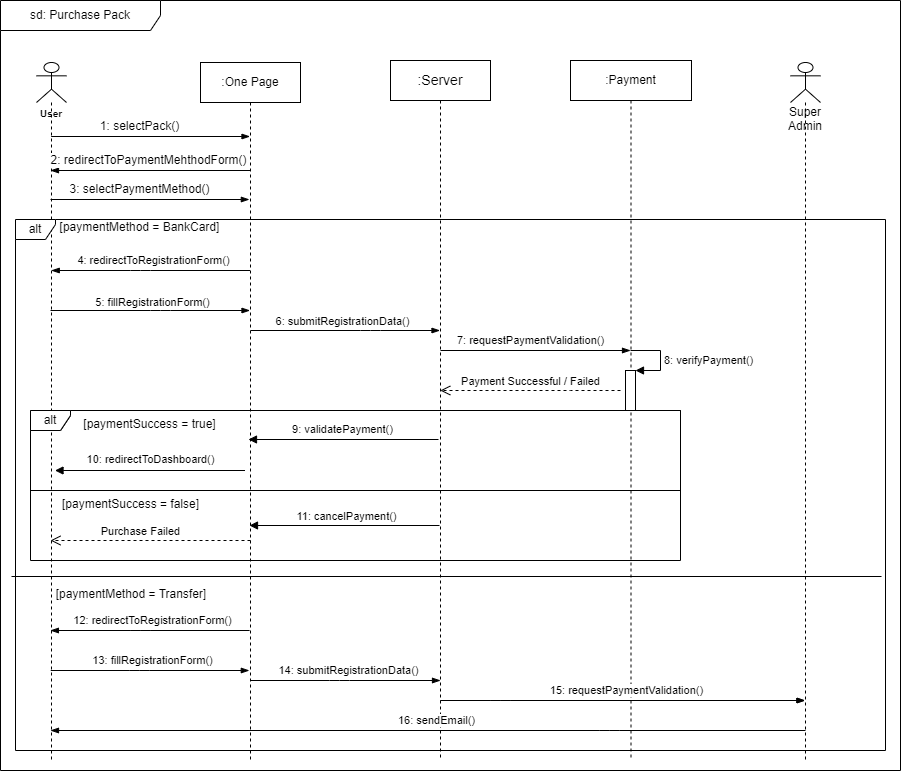

The diagram above was exported from draw.io. Its source (the exported page's mxGraphModel, read from the mxfile embedded in the PNG):
<mxGraphModel dx="869" dy="556" grid="1" gridSize="10" guides="1" tooltips="1" connect="1" arrows="1" fold="1" page="1" pageScale="1" pageWidth="1169" pageHeight="827" math="0" shadow="0">
  <root>
    <mxCell id="0" />
    <mxCell id="1" parent="0" />
    <mxCell id="36" style="edgeStyle=none;html=1;fontSize=12;startArrow=blockThin;startFill=1;endArrow=none;endFill=0;" edge="1" parent="1">
      <mxGeometry relative="1" as="geometry">
        <mxPoint x="69.99666666666653" y="210" as="sourcePoint" />
        <mxPoint x="270" y="210" as="targetPoint" />
      </mxGeometry>
    </mxCell>
    <mxCell id="3" value="sd: Purchase Pack" style="shape=umlFrame;whiteSpace=wrap;html=1;width=160;height=30;" vertex="1" parent="1">
      <mxGeometry x="20" y="40" width="900" height="770" as="geometry" />
    </mxCell>
    <mxCell id="6" value=":One Page" style="shape=umlLifeline;perimeter=lifelinePerimeter;whiteSpace=wrap;html=1;container=1;collapsible=0;recursiveResize=0;outlineConnect=0;" vertex="1" parent="1">
      <mxGeometry x="220" y="102" width="100" height="698" as="geometry" />
    </mxCell>
    <mxCell id="48" value="" style="edgeStyle=elbowEdgeStyle;fontSize=12;html=1;endArrow=blockThin;endFill=1;" edge="1" parent="6" target="15">
      <mxGeometry width="160" relative="1" as="geometry">
        <mxPoint x="50" y="268" as="sourcePoint" />
        <mxPoint x="210" y="268" as="targetPoint" />
        <Array as="points">
          <mxPoint x="170" y="268" />
        </Array>
      </mxGeometry>
    </mxCell>
    <mxCell id="49" value="6: submitRegistrationData()" style="edgeLabel;html=1;align=center;verticalAlign=middle;resizable=0;points=[];" vertex="1" connectable="0" parent="48">
      <mxGeometry x="-0.0396" relative="1" as="geometry">
        <mxPoint x="1" y="-9" as="offset" />
      </mxGeometry>
    </mxCell>
    <mxCell id="11" value="&lt;div style=&quot;direction: rtl;&quot;&gt;Payment:&lt;/div&gt;" style="shape=umlLifeline;perimeter=lifelinePerimeter;whiteSpace=wrap;html=1;container=1;collapsible=0;recursiveResize=0;outlineConnect=0;align=center;" vertex="1" parent="1">
      <mxGeometry x="590" y="100" width="121" height="700" as="geometry" />
    </mxCell>
    <mxCell id="52" value="" style="html=1;points=[];perimeter=orthogonalPerimeter;" vertex="1" parent="11">
      <mxGeometry x="55" y="310" width="10" height="40" as="geometry" />
    </mxCell>
    <mxCell id="53" value="8: verifyPayment()" style="edgeStyle=orthogonalEdgeStyle;html=1;align=left;spacingLeft=2;endArrow=block;rounded=0;entryX=1;entryY=0;" edge="1" target="52" parent="11">
      <mxGeometry x="0.0655" relative="1" as="geometry">
        <mxPoint x="60" y="290" as="sourcePoint" />
        <Array as="points">
          <mxPoint x="90" y="290" />
        </Array>
        <mxPoint as="offset" />
      </mxGeometry>
    </mxCell>
    <mxCell id="12" style="edgeStyle=none;html=1;fontSize=10;endArrow=blockThin;endFill=1;" edge="1" parent="1">
      <mxGeometry relative="1" as="geometry">
        <mxPoint x="70.66666666666652" y="176" as="sourcePoint" />
        <mxPoint x="269.5" y="176" as="targetPoint" />
      </mxGeometry>
    </mxCell>
    <mxCell id="13" value="1: selectPack()" style="edgeLabel;html=1;align=center;verticalAlign=middle;resizable=0;points=[];fontSize=12;" vertex="1" connectable="0" parent="12">
      <mxGeometry x="-0.1819" y="-1" relative="1" as="geometry">
        <mxPoint x="7" y="-11" as="offset" />
      </mxGeometry>
    </mxCell>
    <mxCell id="14" value="" style="shape=umlLifeline;participant=umlActor;perimeter=lifelinePerimeter;whiteSpace=wrap;html=1;container=1;collapsible=0;recursiveResize=0;verticalAlign=top;spacingTop=36;outlineConnect=0;" vertex="1" parent="1">
      <mxGeometry x="56" y="102" width="30" height="698" as="geometry" />
    </mxCell>
    <mxCell id="45" value="" style="edgeStyle=elbowEdgeStyle;fontSize=12;html=1;endArrow=blockThin;endFill=1;" edge="1" parent="14" target="6">
      <mxGeometry width="160" relative="1" as="geometry">
        <mxPoint x="14" y="248" as="sourcePoint" />
        <mxPoint x="174" y="248" as="targetPoint" />
        <Array as="points">
          <mxPoint x="124" y="248" />
        </Array>
      </mxGeometry>
    </mxCell>
    <mxCell id="46" value="5: fillRegistrationForm()" style="edgeLabel;html=1;align=center;verticalAlign=middle;resizable=0;points=[];" vertex="1" connectable="0" parent="45">
      <mxGeometry x="0.0188" y="1" relative="1" as="geometry">
        <mxPoint y="-7" as="offset" />
      </mxGeometry>
    </mxCell>
    <mxCell id="15" value=":Server" style="shape=umlLifeline;perimeter=lifelinePerimeter;whiteSpace=wrap;html=1;container=1;collapsible=0;recursiveResize=0;outlineConnect=0;fontSize=14;" vertex="1" parent="1">
      <mxGeometry x="410" y="100" width="100" height="700" as="geometry" />
    </mxCell>
    <mxCell id="50" value="" style="edgeStyle=elbowEdgeStyle;fontSize=12;html=1;endArrow=blockThin;endFill=1;" edge="1" parent="15" target="11">
      <mxGeometry width="160" relative="1" as="geometry">
        <mxPoint x="50" y="290" as="sourcePoint" />
        <mxPoint x="210" y="290" as="targetPoint" />
        <Array as="points">
          <mxPoint x="210" y="300" />
        </Array>
      </mxGeometry>
    </mxCell>
    <mxCell id="51" value="7: requestPaymentValidation()" style="edgeLabel;html=1;align=center;verticalAlign=middle;resizable=0;points=[];" vertex="1" connectable="0" parent="50">
      <mxGeometry x="-0.1614" relative="1" as="geometry">
        <mxPoint x="10" y="-10" as="offset" />
      </mxGeometry>
    </mxCell>
    <mxCell id="19" value="User" style="text;align=center;fontStyle=1;verticalAlign=middle;spacingLeft=3;spacingRight=3;strokeColor=none;rotatable=0;points=[[0,0.5],[1,0.5]];portConstraint=eastwest;fontSize=10;" vertex="1" parent="1">
      <mxGeometry x="31" y="140" width="80" height="26" as="geometry" />
    </mxCell>
    <mxCell id="20" value="2: redirectToPaymentMehthodForm()" style="edgeLabel;html=1;align=center;verticalAlign=middle;resizable=0;points=[];fontSize=12;" vertex="1" connectable="0" parent="1">
      <mxGeometry x="366.00333333333333" y="200" as="geometry">
        <mxPoint x="-198" as="offset" />
      </mxGeometry>
    </mxCell>
    <mxCell id="57" value="alt" style="shape=umlFrame;whiteSpace=wrap;html=1;width=40;height=20;" vertex="1" parent="1">
      <mxGeometry x="50" y="450" width="650" height="80" as="geometry" />
    </mxCell>
    <mxCell id="30" value="" style="line;strokeWidth=1;fillColor=none;align=left;verticalAlign=middle;spacingTop=-1;spacingLeft=3;spacingRight=3;rotatable=0;labelPosition=right;points=[];portConstraint=eastwest;strokeColor=inherit;fontSize=12;" vertex="1" parent="1">
      <mxGeometry x="31" y="612" width="870" height="8" as="geometry" />
    </mxCell>
    <mxCell id="31" value="[paymentMethod = Transfer]" style="text;align=center;fontStyle=0;verticalAlign=middle;spacingLeft=3;spacingRight=3;strokeColor=none;rotatable=0;points=[[0,0.5],[1,0.5]];portConstraint=eastwest;fontSize=12;" vertex="1" parent="1">
      <mxGeometry x="111" y="620" width="80" height="26" as="geometry" />
    </mxCell>
    <mxCell id="4" value="alt" style="shape=umlFrame;whiteSpace=wrap;html=1;fontSize=12;width=40;height=20;" vertex="1" parent="1">
      <mxGeometry x="35" y="259" width="870" height="531" as="geometry" />
    </mxCell>
    <mxCell id="54" value="Payment Successful / Failed" style="html=1;verticalAlign=bottom;endArrow=open;dashed=1;endSize=8;" edge="1" parent="1" target="15">
      <mxGeometry relative="1" as="geometry">
        <mxPoint x="640" y="430" as="sourcePoint" />
        <mxPoint x="560" y="440" as="targetPoint" />
        <Array as="points">
          <mxPoint x="580" y="430" />
        </Array>
      </mxGeometry>
    </mxCell>
    <mxCell id="73" value="" style="endArrow=block;endFill=1;html=1;edgeStyle=orthogonalEdgeStyle;align=left;verticalAlign=top;" edge="1" parent="1">
      <mxGeometry x="-1" relative="1" as="geometry">
        <mxPoint x="264.5" y="510" as="sourcePoint" />
        <mxPoint x="74.50000000000011" y="510" as="targetPoint" />
      </mxGeometry>
    </mxCell>
    <mxCell id="41" value="" style="edgeStyle=elbowEdgeStyle;fontSize=12;html=1;endArrow=blockThin;endFill=1;" edge="1" parent="1" source="6" target="14">
      <mxGeometry width="160" relative="1" as="geometry">
        <mxPoint x="250" y="310" as="sourcePoint" />
        <mxPoint x="410" y="310" as="targetPoint" />
        <Array as="points">
          <mxPoint x="160" y="310" />
        </Array>
      </mxGeometry>
    </mxCell>
    <mxCell id="43" value="4: redirectToRegistrationForm()" style="edgeLabel;html=1;align=center;verticalAlign=middle;resizable=0;points=[];" vertex="1" connectable="0" parent="41">
      <mxGeometry x="-0.0217" y="-2" relative="1" as="geometry">
        <mxPoint y="-8" as="offset" />
      </mxGeometry>
    </mxCell>
    <mxCell id="56" value="[paymentSuccess = true]" style="text;align=center;fontStyle=0;verticalAlign=middle;spacingLeft=3;spacingRight=3;strokeColor=none;rotatable=0;points=[[0,0.5],[1,0.5]];portConstraint=eastwest;fontSize=12;" vertex="1" parent="1">
      <mxGeometry x="130" y="450" width="79" height="26" as="geometry" />
    </mxCell>
    <mxCell id="55" value="alt" style="shape=umlFrame;whiteSpace=wrap;html=1;width=40;height=20;" vertex="1" parent="1">
      <mxGeometry x="50" y="450" width="650" height="150" as="geometry" />
    </mxCell>
    <mxCell id="77" value="" style="endArrow=block;endFill=1;html=1;edgeStyle=orthogonalEdgeStyle;align=left;verticalAlign=top;" edge="1" parent="1">
      <mxGeometry x="-1" relative="1" as="geometry">
        <mxPoint x="459" y="565.0000000000001" as="sourcePoint" />
        <mxPoint x="269" y="565.0000000000001" as="targetPoint" />
      </mxGeometry>
    </mxCell>
    <mxCell id="58" value="[paymentSuccess = false]" style="text;align=center;fontStyle=0;verticalAlign=middle;spacingLeft=3;spacingRight=3;strokeColor=none;rotatable=0;points=[[0,0.5],[1,0.5]];portConstraint=eastwest;fontSize=12;" vertex="1" parent="1">
      <mxGeometry x="111" y="530" width="79" height="26" as="geometry" />
    </mxCell>
    <mxCell id="66" value="" style="endArrow=block;endFill=1;html=1;edgeStyle=orthogonalEdgeStyle;align=left;verticalAlign=top;" edge="1" parent="1">
      <mxGeometry x="-1" relative="1" as="geometry">
        <mxPoint x="458" y="479" as="sourcePoint" />
        <mxPoint x="268" y="479" as="targetPoint" />
      </mxGeometry>
    </mxCell>
    <mxCell id="24" value="[paymentMethod = BankCard]" style="text;align=center;fontStyle=0;verticalAlign=middle;spacingLeft=3;spacingRight=3;strokeColor=none;rotatable=0;points=[[0,0.5],[1,0.5]];portConstraint=eastwest;fontSize=12;" vertex="1" parent="1">
      <mxGeometry x="120" y="253" width="79" height="26" as="geometry" />
    </mxCell>
    <mxCell id="37" style="edgeStyle=none;html=1;fontSize=10;endArrow=blockThin;endFill=1;" edge="1" parent="1">
      <mxGeometry relative="1" as="geometry">
        <mxPoint x="69.99666666666651" y="239" as="sourcePoint" />
        <mxPoint x="268.83" y="239" as="targetPoint" />
      </mxGeometry>
    </mxCell>
    <mxCell id="38" value="3: selectPaymentMethod()" style="edgeLabel;html=1;align=center;verticalAlign=middle;resizable=0;points=[];fontSize=12;" vertex="1" connectable="0" parent="37">
      <mxGeometry x="-0.1819" y="-1" relative="1" as="geometry">
        <mxPoint x="7" y="-11" as="offset" />
      </mxGeometry>
    </mxCell>
    <mxCell id="62" value="" style="edgeStyle=elbowEdgeStyle;fontSize=12;html=1;endArrow=blockThin;endFill=1;" edge="1" parent="1" target="57">
      <mxGeometry width="160" relative="1" as="geometry">
        <mxPoint x="280" y="490" as="sourcePoint" />
        <mxPoint x="440" y="490" as="targetPoint" />
      </mxGeometry>
    </mxCell>
    <mxCell id="80" value="Purchase Failed" style="html=1;verticalAlign=bottom;endArrow=open;dashed=1;endSize=8;" edge="1" parent="1">
      <mxGeometry x="0.1022" relative="1" as="geometry">
        <mxPoint x="270" y="580" as="sourcePoint" />
        <mxPoint x="70" y="580" as="targetPoint" />
        <mxPoint as="offset" />
      </mxGeometry>
    </mxCell>
    <mxCell id="82" value="" style="edgeStyle=elbowEdgeStyle;fontSize=12;html=1;endArrow=blockThin;endFill=1;" edge="1" parent="1">
      <mxGeometry width="160" relative="1" as="geometry">
        <mxPoint x="269.09" y="670" as="sourcePoint" />
        <mxPoint x="69.91352941176464" y="670" as="targetPoint" />
        <Array as="points">
          <mxPoint x="159.59" y="670" />
        </Array>
      </mxGeometry>
    </mxCell>
    <mxCell id="83" value="12: redirectToRegistrationForm()" style="edgeLabel;html=1;align=center;verticalAlign=middle;resizable=0;points=[];" vertex="1" connectable="0" parent="82">
      <mxGeometry x="-0.0217" y="-2" relative="1" as="geometry">
        <mxPoint y="-8" as="offset" />
      </mxGeometry>
    </mxCell>
    <mxCell id="89" value="" style="edgeStyle=elbowEdgeStyle;fontSize=12;html=1;endArrow=none;endFill=0;startArrow=blockThin;startFill=1;" edge="1" parent="1">
      <mxGeometry width="160" relative="1" as="geometry">
        <mxPoint x="268.79" y="710" as="sourcePoint" />
        <mxPoint x="70.21857142857144" y="710" as="targetPoint" />
        <Array as="points">
          <mxPoint x="159.29" y="710" />
        </Array>
      </mxGeometry>
    </mxCell>
    <mxCell id="90" value="13: fillRegistrationForm()" style="edgeLabel;html=1;align=center;verticalAlign=middle;resizable=0;points=[];" vertex="1" connectable="0" parent="89">
      <mxGeometry x="-0.0217" y="-2" relative="1" as="geometry">
        <mxPoint y="-8" as="offset" />
      </mxGeometry>
    </mxCell>
    <mxCell id="91" value="" style="edgeStyle=elbowEdgeStyle;fontSize=12;html=1;endArrow=none;endFill=0;startArrow=blockThin;startFill=1;" edge="1" parent="1">
      <mxGeometry width="160" relative="1" as="geometry">
        <mxPoint x="460" y="720" as="sourcePoint" />
        <mxPoint x="269.9985714285714" y="720" as="targetPoint" />
        <Array as="points">
          <mxPoint x="359.07" y="720" />
        </Array>
      </mxGeometry>
    </mxCell>
    <mxCell id="92" value="14: submitRegistrationData()" style="edgeLabel;html=1;align=center;verticalAlign=middle;resizable=0;points=[];" vertex="1" connectable="0" parent="91">
      <mxGeometry x="-0.0217" y="-2" relative="1" as="geometry">
        <mxPoint y="-8" as="offset" />
      </mxGeometry>
    </mxCell>
    <mxCell id="93" value="" style="edgeStyle=elbowEdgeStyle;fontSize=12;html=1;endArrow=none;endFill=0;startArrow=blockThin;startFill=1;" edge="1" parent="1" source="40">
      <mxGeometry width="160" relative="1" as="geometry">
        <mxPoint x="650" y="750" as="sourcePoint" />
        <mxPoint x="460" y="740" as="targetPoint" />
        <Array as="points">
          <mxPoint x="520" y="740" />
          <mxPoint x="460" y="740" />
          <mxPoint x="550" y="740" />
        </Array>
      </mxGeometry>
    </mxCell>
    <mxCell id="94" value="14: requestPaymentValidation()" style="edgeLabel;html=1;align=center;verticalAlign=middle;resizable=0;points=[];" vertex="1" connectable="0" parent="93">
      <mxGeometry x="-0.0217" y="-2" relative="1" as="geometry">
        <mxPoint y="-8" as="offset" />
      </mxGeometry>
    </mxCell>
    <mxCell id="96" value="" style="edgeStyle=elbowEdgeStyle;fontSize=12;html=1;endArrow=none;endFill=0;startArrow=blockThin;startFill=1;" edge="1" parent="1">
      <mxGeometry width="160" relative="1" as="geometry">
        <mxPoint x="824.5" y="740" as="sourcePoint" />
        <mxPoint x="460" y="740" as="targetPoint" />
        <Array as="points">
          <mxPoint x="520" y="740" />
          <mxPoint x="460" y="740" />
          <mxPoint x="550" y="740" />
        </Array>
      </mxGeometry>
    </mxCell>
    <mxCell id="97" value="15: requestPaymentValidation()" style="edgeLabel;html=1;align=center;verticalAlign=middle;resizable=0;points=[];" vertex="1" connectable="0" parent="96">
      <mxGeometry x="-0.0217" y="-2" relative="1" as="geometry">
        <mxPoint y="-8" as="offset" />
      </mxGeometry>
    </mxCell>
    <mxCell id="100" value="" style="edgeStyle=elbowEdgeStyle;fontSize=12;html=1;endArrow=blockThin;endFill=1;" edge="1" parent="1">
      <mxGeometry width="160" relative="1" as="geometry">
        <mxPoint x="825" y="770" as="sourcePoint" />
        <mxPoint x="70" y="770" as="targetPoint" />
        <Array as="points">
          <mxPoint x="629.3299999999999" y="770" />
        </Array>
      </mxGeometry>
    </mxCell>
    <mxCell id="101" value="16: sendEmail()" style="edgeLabel;html=1;align=center;verticalAlign=middle;resizable=0;points=[];" vertex="1" connectable="0" parent="100">
      <mxGeometry x="-0.0217" y="-2" relative="1" as="geometry">
        <mxPoint y="-8" as="offset" />
      </mxGeometry>
    </mxCell>
    <mxCell id="40" value="Super Admin" style="shape=umlLifeline;participant=umlActor;perimeter=lifelinePerimeter;whiteSpace=wrap;html=1;container=1;collapsible=0;recursiveResize=0;verticalAlign=top;spacingTop=36;outlineConnect=0;" vertex="1" parent="1">
      <mxGeometry x="810" y="102" width="30" height="698" as="geometry" />
    </mxCell>
    <mxCell id="103" value="9: validatePayment()" style="edgeLabel;html=1;align=center;verticalAlign=middle;resizable=0;points=[];" vertex="1" connectable="0" parent="1">
      <mxGeometry x="181.5142424242424" y="670" as="geometry">
        <mxPoint x="180" y="-201" as="offset" />
      </mxGeometry>
    </mxCell>
    <mxCell id="104" value="10: redirectToDashboard()" style="edgeLabel;html=1;align=center;verticalAlign=middle;resizable=0;points=[];" vertex="1" connectable="0" parent="1">
      <mxGeometry x="181.86692307692306" y="709.9999999999998" as="geometry">
        <mxPoint x="-12" y="-211" as="offset" />
      </mxGeometry>
    </mxCell>
    <mxCell id="105" value="11: cancelPayment()" style="edgeLabel;html=1;align=center;verticalAlign=middle;resizable=0;points=[];" vertex="1" connectable="0" parent="1">
      <mxGeometry x="366.00692307692304" y="555.9999999999998" as="geometry" />
    </mxCell>
  </root>
</mxGraphModel>